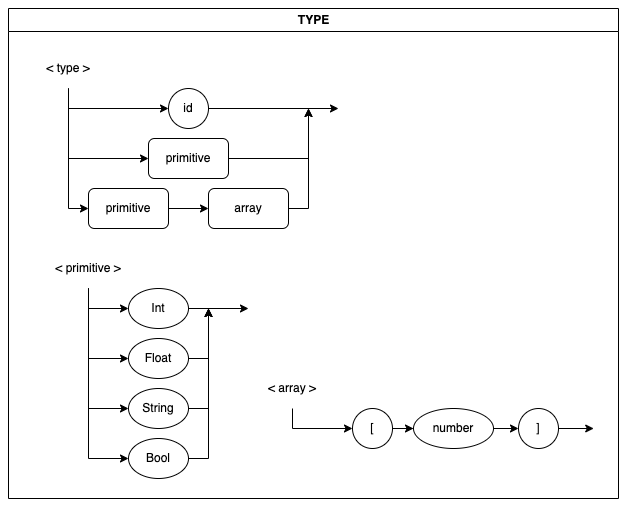

The diagram above was exported from draw.io. Its source (the exported page's mxGraphModel, read from the mxfile embedded in the PNG):
<mxGraphModel dx="1281" dy="989" grid="1" gridSize="10" guides="1" tooltips="1" connect="1" arrows="1" fold="1" page="1" pageScale="1" pageWidth="850" pageHeight="1100" math="0" shadow="0">
  <root>
    <mxCell id="0" />
    <mxCell id="1" parent="0" />
    <mxCell id="2" value="TYPE" style="swimlane;fontFamily=Helvetica;fontSize=12;fontColor=default;strokeColor=default;fillColor=default;html=1;" vertex="1" parent="1">
      <mxGeometry x="40" y="1440" width="610" height="490" as="geometry" />
    </mxCell>
    <mxCell id="3" value="&amp;lt; primitive &amp;gt;" style="text;html=1;strokeColor=none;fillColor=none;align=center;verticalAlign=middle;whiteSpace=wrap;rounded=0;" vertex="1" parent="2">
      <mxGeometry x="20" y="240" width="120" height="40" as="geometry" />
    </mxCell>
    <mxCell id="4" style="edgeStyle=orthogonalEdgeStyle;rounded=0;orthogonalLoop=1;jettySize=auto;html=1;" edge="1" parent="2" source="5">
      <mxGeometry relative="1" as="geometry">
        <mxPoint x="240" y="300" as="targetPoint" />
      </mxGeometry>
    </mxCell>
    <mxCell id="5" value="Int" style="ellipse;whiteSpace=wrap;html=1;" vertex="1" parent="2">
      <mxGeometry x="120" y="280" width="60" height="40" as="geometry" />
    </mxCell>
    <mxCell id="6" style="edgeStyle=orthogonalEdgeStyle;rounded=0;orthogonalLoop=1;jettySize=auto;html=1;entryX=0;entryY=0.5;entryDx=0;entryDy=0;exitX=0.5;exitY=1;exitDx=0;exitDy=0;" edge="1" parent="2" source="3" target="5">
      <mxGeometry relative="1" as="geometry">
        <Array as="points">
          <mxPoint x="80" y="300" />
        </Array>
      </mxGeometry>
    </mxCell>
    <mxCell id="7" style="edgeStyle=orthogonalEdgeStyle;rounded=0;orthogonalLoop=1;jettySize=auto;html=1;" edge="1" parent="2" source="8">
      <mxGeometry relative="1" as="geometry">
        <mxPoint x="200" y="300" as="targetPoint" />
      </mxGeometry>
    </mxCell>
    <mxCell id="8" value="Float" style="ellipse;whiteSpace=wrap;html=1;" vertex="1" parent="2">
      <mxGeometry x="120" y="330" width="60" height="40" as="geometry" />
    </mxCell>
    <mxCell id="9" style="edgeStyle=orthogonalEdgeStyle;rounded=0;orthogonalLoop=1;jettySize=auto;html=1;entryX=0;entryY=0.5;entryDx=0;entryDy=0;" edge="1" parent="2" source="3" target="8">
      <mxGeometry relative="1" as="geometry" />
    </mxCell>
    <mxCell id="10" style="edgeStyle=orthogonalEdgeStyle;rounded=0;orthogonalLoop=1;jettySize=auto;html=1;" edge="1" parent="2" source="11">
      <mxGeometry relative="1" as="geometry">
        <mxPoint x="200" y="300" as="targetPoint" />
      </mxGeometry>
    </mxCell>
    <mxCell id="11" value="String" style="ellipse;whiteSpace=wrap;html=1;" vertex="1" parent="2">
      <mxGeometry x="120" y="380" width="60" height="40" as="geometry" />
    </mxCell>
    <mxCell id="12" style="edgeStyle=orthogonalEdgeStyle;rounded=0;orthogonalLoop=1;jettySize=auto;html=1;entryX=0;entryY=0.5;entryDx=0;entryDy=0;" edge="1" parent="2" source="3" target="11">
      <mxGeometry relative="1" as="geometry" />
    </mxCell>
    <mxCell id="13" style="edgeStyle=orthogonalEdgeStyle;rounded=0;orthogonalLoop=1;jettySize=auto;html=1;" edge="1" parent="2" source="14">
      <mxGeometry relative="1" as="geometry">
        <mxPoint x="200" y="300" as="targetPoint" />
      </mxGeometry>
    </mxCell>
    <mxCell id="14" value="Bool" style="ellipse;whiteSpace=wrap;html=1;" vertex="1" parent="2">
      <mxGeometry x="120" y="430" width="60" height="40" as="geometry" />
    </mxCell>
    <mxCell id="15" style="edgeStyle=orthogonalEdgeStyle;rounded=0;orthogonalLoop=1;jettySize=auto;html=1;entryX=0;entryY=0.5;entryDx=0;entryDy=0;" edge="1" parent="2" source="3" target="14">
      <mxGeometry relative="1" as="geometry" />
    </mxCell>
    <mxCell id="16" style="edgeStyle=orthogonalEdgeStyle;rounded=0;orthogonalLoop=1;jettySize=auto;html=1;entryX=0;entryY=0.5;entryDx=0;entryDy=0;exitX=0.5;exitY=1;exitDx=0;exitDy=0;" edge="1" parent="2" source="19" target="20">
      <mxGeometry relative="1" as="geometry" />
    </mxCell>
    <mxCell id="17" style="edgeStyle=orthogonalEdgeStyle;rounded=0;orthogonalLoop=1;jettySize=auto;html=1;entryX=0;entryY=0.5;entryDx=0;entryDy=0;exitX=0.5;exitY=1;exitDx=0;exitDy=0;" edge="1" parent="2" source="19" target="22">
      <mxGeometry relative="1" as="geometry" />
    </mxCell>
    <mxCell id="18" style="edgeStyle=orthogonalEdgeStyle;rounded=0;orthogonalLoop=1;jettySize=auto;html=1;entryX=0;entryY=0.5;entryDx=0;entryDy=0;" edge="1" parent="2" source="19" target="24">
      <mxGeometry relative="1" as="geometry" />
    </mxCell>
    <mxCell id="19" value="&amp;lt; type &amp;gt;" style="text;html=1;strokeColor=none;fillColor=none;align=center;verticalAlign=middle;whiteSpace=wrap;rounded=0;" vertex="1" parent="2">
      <mxGeometry y="40" width="120" height="40" as="geometry" />
    </mxCell>
    <mxCell id="20" value="id" style="ellipse;whiteSpace=wrap;html=1;aspect=fixed;" vertex="1" parent="2">
      <mxGeometry x="160" y="80" width="40" height="40" as="geometry" />
    </mxCell>
    <mxCell id="21" style="edgeStyle=orthogonalEdgeStyle;rounded=0;orthogonalLoop=1;jettySize=auto;html=1;" edge="1" parent="2" source="22">
      <mxGeometry relative="1" as="geometry">
        <mxPoint x="300" y="100" as="targetPoint" />
      </mxGeometry>
    </mxCell>
    <mxCell id="22" value="primitive" style="rounded=1;whiteSpace=wrap;html=1;" vertex="1" parent="2">
      <mxGeometry x="140" y="130" width="80" height="40" as="geometry" />
    </mxCell>
    <mxCell id="23" style="edgeStyle=orthogonalEdgeStyle;rounded=0;orthogonalLoop=1;jettySize=auto;html=1;entryX=0;entryY=0.5;entryDx=0;entryDy=0;" edge="1" parent="2" source="24" target="35">
      <mxGeometry relative="1" as="geometry" />
    </mxCell>
    <mxCell id="24" value="primitive" style="rounded=1;whiteSpace=wrap;html=1;" vertex="1" parent="2">
      <mxGeometry x="80" y="180" width="80" height="40" as="geometry" />
    </mxCell>
    <mxCell id="25" style="edgeStyle=orthogonalEdgeStyle;rounded=0;orthogonalLoop=1;jettySize=auto;html=1;" edge="1" parent="2" source="20">
      <mxGeometry relative="1" as="geometry">
        <mxPoint x="330" y="100" as="targetPoint" />
      </mxGeometry>
    </mxCell>
    <mxCell id="26" value="[" style="ellipse;whiteSpace=wrap;html=1;" vertex="1" parent="2">
      <mxGeometry x="344" y="400" width="40" height="40" as="geometry" />
    </mxCell>
    <mxCell id="27" value="]" style="ellipse;whiteSpace=wrap;html=1;" vertex="1" parent="2">
      <mxGeometry x="510" y="400" width="40" height="40" as="geometry" />
    </mxCell>
    <mxCell id="28" style="edgeStyle=orthogonalEdgeStyle;rounded=0;orthogonalLoop=1;jettySize=auto;html=1;entryX=0;entryY=0.5;entryDx=0;entryDy=0;fontSize=18;" edge="1" parent="2" source="26" target="31">
      <mxGeometry relative="1" as="geometry">
        <mxPoint x="364" y="-60" as="targetPoint" />
      </mxGeometry>
    </mxCell>
    <mxCell id="29" style="edgeStyle=orthogonalEdgeStyle;rounded=0;orthogonalLoop=1;jettySize=auto;html=1;fontSize=18;" edge="1" parent="2" source="27">
      <mxGeometry relative="1" as="geometry">
        <mxPoint x="585.22" y="420" as="targetPoint" />
      </mxGeometry>
    </mxCell>
    <mxCell id="30" style="edgeStyle=orthogonalEdgeStyle;rounded=0;orthogonalLoop=1;jettySize=auto;html=1;entryX=0;entryY=0.5;entryDx=0;entryDy=0;" edge="1" parent="2" source="31" target="27">
      <mxGeometry relative="1" as="geometry" />
    </mxCell>
    <mxCell id="31" value="number" style="ellipse;whiteSpace=wrap;html=1;" vertex="1" parent="2">
      <mxGeometry x="405" y="400" width="80" height="40" as="geometry" />
    </mxCell>
    <mxCell id="32" style="edgeStyle=orthogonalEdgeStyle;rounded=0;orthogonalLoop=1;jettySize=auto;html=1;entryX=0;entryY=0.5;entryDx=0;entryDy=0;" edge="1" parent="2" source="33" target="26">
      <mxGeometry relative="1" as="geometry" />
    </mxCell>
    <mxCell id="33" value="&amp;lt; array &amp;gt;" style="text;html=1;strokeColor=none;fillColor=none;align=center;verticalAlign=middle;whiteSpace=wrap;rounded=0;" vertex="1" parent="2">
      <mxGeometry x="224" y="360" width="120" height="40" as="geometry" />
    </mxCell>
    <mxCell id="34" style="edgeStyle=orthogonalEdgeStyle;rounded=0;orthogonalLoop=1;jettySize=auto;html=1;" edge="1" parent="2" source="35">
      <mxGeometry relative="1" as="geometry">
        <mxPoint x="300" y="100" as="targetPoint" />
      </mxGeometry>
    </mxCell>
    <mxCell id="35" value="array" style="rounded=1;whiteSpace=wrap;html=1;" vertex="1" parent="2">
      <mxGeometry x="200" y="180" width="80" height="40" as="geometry" />
    </mxCell>
  </root>
</mxGraphModel>